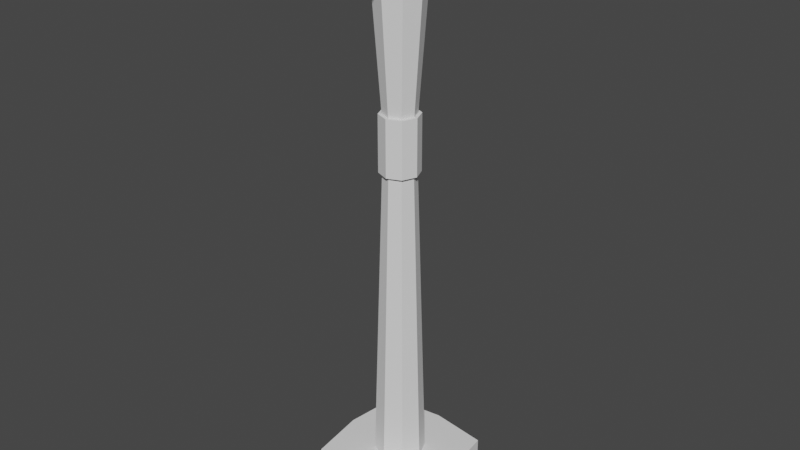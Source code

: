 # Source: CandleStand.blend  (saved by Blender 3.0.42; exported with 4.5.12 LTS)
import bpy
from mathutils import Matrix  # noqa: F401  (used for matrix-valued properties, if any)

bpy.ops.wm.read_factory_settings(use_empty=True)
scene = bpy.context.scene
scene.name = 'Scene'

# ---- collections
col_collection = bpy.data.collections.new('Collection'); scene.collection.children.link(col_collection)

# ---- world
world_world = bpy.data.worlds.new('World'); scene.world = world_world
world_world.use_nodes = True; world_world.node_tree.nodes.clear()
_N = world_world.node_tree.nodes; _L = world_world.node_tree.links
n0 = _N.new('ShaderNodeOutputWorld'); n0.name = 'World Output'; n0.location = (300, 300)
n1 = _N.new('ShaderNodeBackground'); n1.name = 'Background'; n1.location = (10, 300)
n1.inputs[0].default_value = (0.05088, 0.05088, 0.05088, 1.0)
_L.new(n1.outputs[0], n0.inputs[0])
n0.is_active_output = True
world_world.color = (0.05088, 0.05088, 0.05088)
world_world.use_sun_shadow = False
world_world.sun_shadow_jitter_overblur = 0.0

# ---- meshes
me_cylinder = bpy.data.meshes.new('Cylinder')
me_cylinder.from_pydata([(0.05, 0.0, -0.5), (0.05, 0.0, 0.5), (0.03536, -0.03536, -0.5), (0.03536, -0.03536, 0.5), (0.0, -0.05, -0.5), (0.0, -0.05, 0.5), (0.0, -0.05, 0.5), (0.03536, -0.03536, 0.5), (0.05, 0.0, 0.5), (0.0, 0.0, 0.5), (0.0, 0.0, 0.5302), (0.05, 0.0, 0.5302), (0.0, -0.05, 0.5302), (0.03536, -0.03536, 0.5302), (0.05961, -0.1096, 0.5328), (0.09496, -0.09496, 0.5328), (0.1096, -0.05961, 0.5328), (0.05961, -0.1096, 0.563), (0.09496, -0.09496, 0.563), (0.1096, -0.05961, 0.563), (0.0, 0.0, -0.5), (0.05, 0.0, -0.4653), (0.03536, -0.03536, -0.4653), (0.0, -0.05, -0.4653), (0.1583, 0.0, -0.4653), (0.1583, 0.0, -0.5), (0.08946, -0.08946, -0.5), (0.08946, -0.08946, -0.4653), (0.0, -0.1583, -0.5), (0.0, -0.1583, -0.4653), (0.1112, -0.1351, 0.5328), (0.1255, -0.1255, 0.5328), (0.1351, -0.1112, 0.5328), (0.1112, -0.1351, 0.563), (0.1255, -0.1255, 0.563), (0.1351, -0.1112, 0.563), (0.03184, -1.196e-10, 0.1374), (0.02252, -0.02252, 0.1374), (-1.196e-10, -0.03184, 0.1374), (0.03184, -1.196e-10, 0.2479), (0.02252, -0.02252, 0.2479), (-1.196e-10, -0.03184, 0.2479), (-0.05, 0.0, -0.5), (-0.05, 0.0, 0.5), (-0.03536, -0.03536, -0.5), (-0.03536, -0.03536, 0.5), (-0.03536, -0.03536, 0.5), (-0.05, 0.0, 0.5), (-0.05, 0.0, 0.5302), (-0.03536, -0.03536, 0.5302), (-0.05961, -0.1096, 0.5328), (-0.09496, -0.09496, 0.5328), (-0.1096, -0.05961, 0.5328), (-0.05961, -0.1096, 0.563), (-0.09496, -0.09496, 0.563), (-0.1096, -0.05961, 0.563), (-0.05, 0.0, -0.4653), (-0.03536, -0.03536, -0.4653), (-0.1583, 0.0, -0.4653), (-0.1583, 0.0, -0.5), (-0.08946, -0.08946, -0.5), (-0.08946, -0.08946, -0.4653), (-0.1112, -0.1351, 0.5328), (-0.1255, -0.1255, 0.5328), (-0.1351, -0.1112, 0.5328), (-0.1112, -0.1351, 0.563), (-0.1255, -0.1255, 0.563), (-0.1351, -0.1112, 0.563), (-0.03184, -1.196e-10, 0.1374), (-0.02252, -0.02252, 0.1374), (-0.03184, -1.196e-10, 0.2479), (-0.02252, -0.02252, 0.2479), (0.03536, 0.03536, -0.5), (0.03536, 0.03536, 0.5), (0.0, 0.05, -0.5), (0.0, 0.05, 0.5), (0.0, 0.05, 0.5), (0.03536, 0.03536, 0.5), (0.0, 0.05, 0.5302), (0.03536, 0.03536, 0.5302), (0.05961, 0.1096, 0.5328), (0.09496, 0.09496, 0.5328), (0.1096, 0.05961, 0.5328), (0.05961, 0.1096, 0.563), (0.09496, 0.09496, 0.563), (0.1096, 0.05961, 0.563), (0.03536, 0.03536, -0.4653), (0.0, 0.05, -0.4653), (0.08946, 0.08946, -0.5), (0.08946, 0.08946, -0.4653), (0.0, 0.1583, -0.5), (0.0, 0.1583, -0.4653), (0.1112, 0.1351, 0.5328), (0.1255, 0.1255, 0.5328), (0.1351, 0.1112, 0.5328), (0.1112, 0.1351, 0.563), (0.1255, 0.1255, 0.563), (0.1351, 0.1112, 0.563), (0.02252, 0.02252, 0.1374), (-1.196e-10, 0.03184, 0.1374), (0.02252, 0.02252, 0.2479), (-1.196e-10, 0.03184, 0.2479), (-0.03536, 0.03536, -0.5), (-0.03536, 0.03536, 0.5), (-0.03536, 0.03536, 0.5), (-0.03536, 0.03536, 0.5302), (-0.05961, 0.1096, 0.5328), (-0.09496, 0.09496, 0.5328), (-0.1096, 0.05961, 0.5328), (-0.05961, 0.1096, 0.563), (-0.09496, 0.09496, 0.563), (-0.1096, 0.05961, 0.563), (-0.03536, 0.03536, -0.4653), (-0.08946, 0.08946, -0.5), (-0.08946, 0.08946, -0.4653), (-0.1112, 0.1351, 0.5328), (-0.1255, 0.1255, 0.5328), (-0.1351, 0.1112, 0.5328), (-0.1112, 0.1351, 0.563), (-0.1255, 0.1255, 0.563), (-0.1351, 0.1112, 0.563), (-0.02252, 0.02252, 0.1374), (-0.02252, 0.02252, 0.2479), (0.03863, -1.196e-10, 0.2479), (0.03863, -1.196e-10, 0.1374), (0.02732, -0.02732, 0.2479), (0.02732, -0.02732, 0.1374), (-3.015e-11, -0.03863, 0.2479), (-3.015e-11, -0.03863, 0.1374), (-0.03863, -1.196e-10, 0.2479), (-0.03863, -1.196e-10, 0.1374), (-0.02732, -0.02732, 0.2479), (-0.02732, -0.02732, 0.1374), (0.02732, 0.02732, 0.2479), (0.02732, 0.02732, 0.1374), (-3.015e-11, 0.03863, 0.2479), (-3.015e-11, 0.03863, 0.1374), (-0.02732, 0.02732, 0.2479), (-0.02732, 0.02732, 0.1374)], [], [(39, 1, 3, 40), (40, 3, 5, 41), (13, 12, 17, 18), (3, 1, 8, 7), (5, 3, 7, 6), (11, 10, 13), (8, 9, 10, 11), (13, 10, 12), (9, 6, 12, 10), (8, 11, 19, 16), (18, 17, 33, 34), (16, 19, 35, 32), (7, 8, 16, 15), (11, 13, 18, 19), (12, 6, 14, 17), (6, 7, 15, 14), (2, 4, 20), (20, 0, 2), (22, 23, 29, 27), (2, 0, 25, 26), (26, 27, 29, 28), (25, 24, 27, 26), (23, 4, 28, 29), (4, 2, 26, 28), (0, 21, 24, 25), (21, 22, 27, 24), (31, 32, 35, 34), (30, 31, 34, 33), (14, 15, 31, 30), (19, 18, 34, 35), (15, 16, 32, 31), (17, 14, 30, 33), (22, 37, 38, 23), (21, 36, 37, 22), (38, 37, 126, 128), (122, 101, 135, 137), (70, 71, 45, 43), (71, 41, 5, 45), (49, 54, 53, 12), (45, 46, 47, 43), (5, 6, 46, 45), (48, 49, 10), (47, 48, 10, 9), (49, 12, 10), (47, 52, 55, 48), (54, 66, 65, 53), (52, 64, 67, 55), (46, 51, 52, 47), (48, 55, 54, 49), (12, 53, 50, 6), (6, 50, 51, 46), (44, 20, 4), (20, 44, 42), (57, 61, 29, 23), (44, 60, 59, 42), (60, 28, 29, 61), (59, 60, 61, 58), (4, 28, 60, 44), (42, 59, 58, 56), (56, 58, 61, 57), (63, 66, 67, 64), (62, 65, 66, 63), (50, 62, 63, 51), (55, 67, 66, 54), (51, 63, 64, 52), (53, 65, 62, 50), (57, 23, 38, 69), (56, 57, 69, 68), (101, 100, 133, 135), (68, 69, 132, 130), (39, 100, 73, 1), (100, 101, 75, 73), (79, 84, 83, 78), (73, 77, 8, 1), (75, 76, 77, 73), (11, 79, 10), (79, 78, 10), (9, 10, 78, 76), (8, 82, 85, 11), (84, 96, 95, 83), (82, 94, 97, 85), (77, 81, 82, 8), (11, 85, 84, 79), (78, 83, 80, 76), (76, 80, 81, 77), (72, 20, 74), (20, 72, 0), (86, 89, 91, 87), (72, 88, 25, 0), (88, 90, 91, 89), (25, 88, 89, 24), (87, 91, 90, 74), (74, 90, 88, 72), (21, 24, 89, 86), (93, 96, 97, 94), (92, 95, 96, 93), (80, 92, 93, 81), (85, 97, 96, 84), (81, 93, 94, 82), (83, 95, 92, 80), (86, 87, 99, 98), (21, 86, 98, 36), (39, 40, 125, 123), (69, 38, 128, 132), (70, 43, 103, 122), (122, 103, 75, 101), (105, 78, 109, 110), (103, 43, 47, 104), (75, 103, 104, 76), (48, 10, 105), (105, 10, 78), (47, 48, 111, 108), (110, 109, 118, 119), (108, 111, 120, 117), (104, 47, 108, 107), (48, 105, 110, 111), (78, 76, 106, 109), (76, 104, 107, 106), (102, 74, 20), (20, 42, 102), (112, 87, 91, 114), (102, 42, 59, 113), (113, 114, 91, 90), (59, 58, 114, 113), (74, 102, 113, 90), (56, 112, 114, 58), (116, 117, 120, 119), (115, 116, 119, 118), (106, 107, 116, 115), (111, 110, 119, 120), (107, 108, 117, 116), (109, 106, 115, 118), (112, 121, 99, 87), (56, 68, 121, 112), (121, 68, 130, 138), (40, 41, 127, 125), (126, 125, 127, 128), (124, 123, 125, 126), (132, 128, 127, 131), (130, 132, 131, 129), (134, 136, 135, 133), (124, 134, 133, 123), (138, 137, 135, 136), (130, 129, 137, 138), (100, 39, 123, 133), (70, 122, 137, 129), (37, 36, 124, 126), (41, 71, 131, 127), (98, 99, 136, 134), (71, 70, 129, 131), (36, 98, 134, 124), (99, 121, 138, 136)])
_uv = me_cylinder.uv_layers.new(name='UVMap')
_uv.uv.foreach_set('vector', [0.75, 0.8793, 0.75, 1.0, 0.625, 1.0, 0.625, 0.8793, 0.625, 0.8793, 0.625, 1.0, 0.5, 1.0, 0.5, 0.8793, 0.625, 1.0, 0.5, 1.0, 0.5, 1.0, 0.625, 1.0, 0.625, 1.0, 0.75, 1.0, 0.75, 1.0, 0.625, 1.0, 0.5, 1.0, 0.625, 1.0, 0.625, 1.0, 0.5, 1.0, 0.75, 1.0, 0.6274, 1.0, 0.625, 1.0, 0.0, 0.0, 0.0, 0.0, 0.0, 0.0, 0.0, 0.0, 0.625, 1.0, 0.6274, 1.0, 0.5, 1.0, 0.0, 0.0, 0.0, 0.0, 0.0, 0.0, 0.0, 0.0, 0.0, 0.0, 0.0, 0.0, 0.0, 0.0, 0.0, 0.0, 0.625, 1.0, 0.5, 1.0, 0.5, 1.0, 0.625, 1.0, 0.0, 0.0, 0.0, 0.0, 0.0, 0.0, 0.0, 0.0, 0.625, 1.0, 0.75, 1.0, 0.75, 1.0, 0.625, 1.0, 0.75, 1.0, 0.625, 1.0, 0.625, 1.0, 0.75, 1.0, 0.0, 0.0, 0.0, 0.0, 0.0, 0.0, 0.0, 0.0, 0.5, 1.0, 0.625, 1.0, 0.625, 1.0, 0.5, 1.0, 0.625, 0.5, 0.5, 0.5, 0.627, 0.5, 0.627, 0.5, 0.75, 0.5, 0.625, 0.5, 0.625, 0.5173, 0.5, 0.5173, 0.5, 0.5173, 0.625, 0.5173, 0.625, 0.5, 0.75, 0.5, 0.75, 0.5, 0.625, 0.5, 0.625, 0.5, 0.625, 0.5173, 0.5, 0.5173, 0.5, 0.5, 0.75, 0.5, 0.75, 0.5173, 0.625, 0.5173, 0.625, 0.5, 0.0, 0.0, 0.0, 0.0, 0.0, 0.0, 0.0, 0.0, 0.5, 0.5, 0.625, 0.5, 0.625, 0.5, 0.5, 0.5, 0.0, 0.0, 0.0, 0.0, 0.0, 0.0, 0.0, 0.0, 0.75, 0.5173, 0.625, 0.5173, 0.625, 0.5173, 0.75, 0.5173, 0.625, 1.0, 0.75, 1.0, 0.75, 1.0, 0.625, 1.0, 0.5, 1.0, 0.625, 1.0, 0.625, 1.0, 0.5, 1.0, 0.5, 1.0, 0.625, 1.0, 0.625, 1.0, 0.5, 1.0, 0.75, 1.0, 0.625, 1.0, 0.625, 1.0, 0.75, 1.0, 0.625, 1.0, 0.75, 1.0, 0.75, 1.0, 0.625, 1.0, 0.0, 0.0, 0.0, 0.0, 0.0, 0.0, 0.0, 0.0, 0.625, 0.5173, 0.625, 0.7587, 0.5, 0.7587, 0.5, 0.5173, 0.75, 0.5173, 0.75, 0.7587, 0.625, 0.7587, 0.625, 0.5173, 0.5, 0.7587, 0.625, 0.7587, 0.625, 0.7587, 0.5, 0.7587, 0.625, 0.8793, 0.5, 0.8793, 0.5, 0.8793, 0.625, 0.8793, 0.75, 0.8793, 0.625, 0.8793, 0.625, 1.0, 0.75, 1.0, 0.625, 0.8793, 0.5, 0.8793, 0.5, 1.0, 0.625, 1.0, 0.625, 1.0, 0.625, 1.0, 0.5, 1.0, 0.5, 1.0, 0.625, 1.0, 0.625, 1.0, 0.75, 1.0, 0.75, 1.0, 0.5, 1.0, 0.5, 1.0, 0.625, 1.0, 0.625, 1.0, 0.75, 1.0, 0.625, 1.0, 0.6274, 1.0, 0.0, 0.0, 0.0, 0.0, 0.0, 0.0, 0.0, 0.0, 0.625, 1.0, 0.5, 1.0, 0.6274, 1.0, 0.0, 0.0, 0.0, 0.0, 0.0, 0.0, 0.0, 0.0, 0.625, 1.0, 0.625, 1.0, 0.5, 1.0, 0.5, 1.0, 0.0, 0.0, 0.0, 0.0, 0.0, 0.0, 0.0, 0.0, 0.625, 1.0, 0.625, 1.0, 0.75, 1.0, 0.75, 1.0, 0.75, 1.0, 0.75, 1.0, 0.625, 1.0, 0.625, 1.0, 0.0, 0.0, 0.0, 0.0, 0.0, 0.0, 0.0, 0.0, 0.5, 1.0, 0.5, 1.0, 0.625, 1.0, 0.625, 1.0, 0.625, 0.5, 0.627, 0.5, 0.5, 0.5, 0.627, 0.5, 0.625, 0.5, 0.75, 0.5, 0.625, 0.5173, 0.625, 0.5173, 0.5, 0.5173, 0.5, 0.5173, 0.625, 0.5, 0.625, 0.5, 0.75, 0.5, 0.75, 0.5, 0.625, 0.5, 0.5, 0.5, 0.5, 0.5173, 0.625, 0.5173, 0.75, 0.5, 0.625, 0.5, 0.625, 0.5173, 0.75, 0.5173, 0.5, 0.5, 0.5, 0.5, 0.625, 0.5, 0.625, 0.5, 0.0, 0.0, 0.0, 0.0, 0.0, 0.0, 0.0, 0.0, 0.75, 0.5173, 0.75, 0.5173, 0.625, 0.5173, 0.625, 0.5173, 0.625, 1.0, 0.625, 1.0, 0.75, 1.0, 0.75, 1.0, 0.5, 1.0, 0.5, 1.0, 0.625, 1.0, 0.625, 1.0, 0.5, 1.0, 0.5, 1.0, 0.625, 1.0, 0.625, 1.0, 0.75, 1.0, 0.75, 1.0, 0.625, 1.0, 0.625, 1.0, 0.625, 1.0, 0.625, 1.0, 0.75, 1.0, 0.75, 1.0, 0.0, 0.0, 0.0, 0.0, 0.0, 0.0, 0.0, 0.0, 0.625, 0.5173, 0.5, 0.5173, 0.5, 0.7587, 0.625, 0.7587, 0.75, 0.5173, 0.625, 0.5173, 0.625, 0.7587, 0.75, 0.7587, 0.5, 0.8793, 0.625, 0.8793, 0.625, 0.8793, 0.5, 0.8793, 0.75, 0.7587, 0.625, 0.7587, 0.625, 0.7587, 0.75, 0.7587, 0.75, 0.8793, 0.625, 0.8793, 0.625, 1.0, 0.75, 1.0, 0.625, 0.8793, 0.5, 0.8793, 0.5, 1.0, 0.625, 1.0, 0.625, 1.0, 0.625, 1.0, 0.5, 1.0, 0.5, 1.0, 0.625, 1.0, 0.625, 1.0, 0.75, 1.0, 0.75, 1.0, 0.5, 1.0, 0.5, 1.0, 0.625, 1.0, 0.625, 1.0, 0.75, 1.0, 0.625, 1.0, 0.6274, 1.0, 0.625, 1.0, 0.5, 1.0, 0.6274, 1.0, 0.0, 0.0, 0.0, 0.0, 0.0, 0.0, 0.0, 0.0, 0.0, 0.0, 0.0, 0.0, 0.0, 0.0, 0.0, 0.0, 0.625, 1.0, 0.625, 1.0, 0.5, 1.0, 0.5, 1.0, 0.0, 0.0, 0.0, 0.0, 0.0, 0.0, 0.0, 0.0, 0.625, 1.0, 0.625, 1.0, 0.75, 1.0, 0.75, 1.0, 0.75, 1.0, 0.75, 1.0, 0.625, 1.0, 0.625, 1.0, 0.0, 0.0, 0.0, 0.0, 0.0, 0.0, 0.0, 0.0, 0.5, 1.0, 0.5, 1.0, 0.625, 1.0, 0.625, 1.0, 0.625, 0.5, 0.627, 0.5, 0.5, 0.5, 0.627, 0.5, 0.625, 0.5, 0.75, 0.5, 0.625, 0.5173, 0.625, 0.5173, 0.5, 0.5173, 0.5, 0.5173, 0.625, 0.5, 0.625, 0.5, 0.75, 0.5, 0.75, 0.5, 0.625, 0.5, 0.5, 0.5, 0.5, 0.5173, 0.625, 0.5173, 0.75, 0.5, 0.625, 0.5, 0.625, 0.5173, 0.75, 0.5173, 0.0, 0.0, 0.0, 0.0, 0.0, 0.0, 0.0, 0.0, 0.5, 0.5, 0.5, 0.5, 0.625, 0.5, 0.625, 0.5, 0.75, 0.5173, 0.75, 0.5173, 0.625, 0.5173, 0.625, 0.5173, 0.625, 1.0, 0.625, 1.0, 0.75, 1.0, 0.75, 1.0, 0.5, 1.0, 0.5, 1.0, 0.625, 1.0, 0.625, 1.0, 0.5, 1.0, 0.5, 1.0, 0.625, 1.0, 0.625, 1.0, 0.75, 1.0, 0.75, 1.0, 0.625, 1.0, 0.625, 1.0, 0.625, 1.0, 0.625, 1.0, 0.75, 1.0, 0.75, 1.0, 0.0, 0.0, 0.0, 0.0, 0.0, 0.0, 0.0, 0.0, 0.625, 0.5173, 0.5, 0.5173, 0.5, 0.7587, 0.625, 0.7587, 0.75, 0.5173, 0.625, 0.5173, 0.625, 0.7587, 0.75, 0.7587, 0.75, 0.8793, 0.625, 0.8793, 0.625, 0.8793, 0.75, 0.8793, 0.625, 0.7587, 0.5, 0.7587, 0.5, 0.7587, 0.625, 0.7587, 0.75, 0.8793, 0.75, 1.0, 0.625, 1.0, 0.625, 0.8793, 0.625, 0.8793, 0.625, 1.0, 0.5, 1.0, 0.5, 0.8793, 0.625, 1.0, 0.5, 1.0, 0.5, 1.0, 0.625, 1.0, 0.625, 1.0, 0.75, 1.0, 0.75, 1.0, 0.625, 1.0, 0.5, 1.0, 0.625, 1.0, 0.625, 1.0, 0.5, 1.0, 0.75, 1.0, 0.6274, 1.0, 0.625, 1.0, 0.625, 1.0, 0.6274, 1.0, 0.5, 1.0, 0.0, 0.0, 0.0, 0.0, 0.0, 0.0, 0.0, 0.0, 0.625, 1.0, 0.5, 1.0, 0.5, 1.0, 0.625, 1.0, 0.0, 0.0, 0.0, 0.0, 0.0, 0.0, 0.0, 0.0, 0.625, 1.0, 0.75, 1.0, 0.75, 1.0, 0.625, 1.0, 0.75, 1.0, 0.625, 1.0, 0.625, 1.0, 0.75, 1.0, 0.0, 0.0, 0.0, 0.0, 0.0, 0.0, 0.0, 0.0, 0.5, 1.0, 0.625, 1.0, 0.625, 1.0, 0.5, 1.0, 0.625, 0.5, 0.5, 0.5, 0.627, 0.5, 0.627, 0.5, 0.75, 0.5, 0.625, 0.5, 0.625, 0.5173, 0.5, 0.5173, 0.5, 0.5173, 0.625, 0.5173, 0.625, 0.5, 0.75, 0.5, 0.75, 0.5, 0.625, 0.5, 0.625, 0.5, 0.625, 0.5173, 0.5, 0.5173, 0.5, 0.5, 0.75, 0.5, 0.75, 0.5173, 0.625, 0.5173, 0.625, 0.5, 0.5, 0.5, 0.625, 0.5, 0.625, 0.5, 0.5, 0.5, 0.75, 0.5173, 0.625, 0.5173, 0.625, 0.5173, 0.75, 0.5173, 0.625, 1.0, 0.75, 1.0, 0.75, 1.0, 0.625, 1.0, 0.5, 1.0, 0.625, 1.0, 0.625, 1.0, 0.5, 1.0, 0.5, 1.0, 0.625, 1.0, 0.625, 1.0, 0.5, 1.0, 0.75, 1.0, 0.625, 1.0, 0.625, 1.0, 0.75, 1.0, 0.625, 1.0, 0.75, 1.0, 0.75, 1.0, 0.625, 1.0, 0.0, 0.0, 0.0, 0.0, 0.0, 0.0, 0.0, 0.0, 0.625, 0.5173, 0.625, 0.7587, 0.5, 0.7587, 0.5, 0.5173, 0.75, 0.5173, 0.75, 0.7587, 0.625, 0.7587, 0.625, 0.5173, 0.625, 0.7587, 0.75, 0.7587, 0.75, 0.7587, 0.625, 0.7587, 0.625, 0.8793, 0.5, 0.8793, 0.5, 0.8793, 0.625, 0.8793, 0.625, 0.7587, 0.625, 0.8793, 0.5, 0.8793, 0.5, 0.7587, 0.75, 0.7587, 0.75, 0.8793, 0.625, 0.8793, 0.625, 0.7587, 0.625, 0.7587, 0.5, 0.7587, 0.5, 0.8793, 0.625, 0.8793, 0.75, 0.7587, 0.625, 0.7587, 0.625, 0.8793, 0.75, 0.8793, 0.625, 0.7587, 0.5, 0.7587, 0.5, 0.8793, 0.625, 0.8793, 0.75, 0.7587, 0.625, 0.7587, 0.625, 0.8793, 0.75, 0.8793, 0.625, 0.7587, 0.625, 0.8793, 0.5, 0.8793, 0.5, 0.7587, 0.75, 0.7587, 0.75, 0.8793, 0.625, 0.8793, 0.625, 0.7587, 0.625, 0.8793, 0.75, 0.8793, 0.75, 0.8793, 0.625, 0.8793, 0.75, 0.8793, 0.625, 0.8793, 0.625, 0.8793, 0.75, 0.8793, 0.625, 0.7587, 0.75, 0.7587, 0.75, 0.7587, 0.625, 0.7587, 0.5, 0.8793, 0.625, 0.8793, 0.625, 0.8793, 0.5, 0.8793, 0.625, 0.7587, 0.5, 0.7587, 0.5, 0.7587, 0.625, 0.7587, 0.625, 0.8793, 0.75, 0.8793, 0.75, 0.8793, 0.625, 0.8793, 0.75, 0.7587, 0.625, 0.7587, 0.625, 0.7587, 0.75, 0.7587, 0.5, 0.7587, 0.625, 0.7587, 0.625, 0.7587, 0.5, 0.7587])
me_cylinder.use_remesh_fix_poles = True
me_cylinder.use_remesh_preserve_attributes = False
me_cylinder.update()

# ---- objects
ob_cylinder = bpy.data.objects.new('Cylinder', me_cylinder)

# ---- transforms, parenting, visibility, modifiers, constraints
ob_cylinder.location = (0.0, 0.0, 0.0)
ob_cylinder.rotation_euler = (0.0, -0.0, 0.7854)

# ---- collection membership
col_collection.objects.link(ob_cylinder)

# ---- scene / render settings (as saved in the file)
scene.frame_start = 1; scene.frame_end = 250; scene.frame_set(1)
scene.render.engine = 'BLENDER_EEVEE_NEXT'
scene.cycles.sampling_pattern = 'TABULATED_SOBOL'
scene.cycles.use_light_tree = False
scene.view_settings.view_transform = 'Filmic'
bpy.context.view_layer.update()

# ---- added for rendering (the .blend has no active camera and no usable light): camera, sun
cam_auto = bpy.data.cameras.new('AutoCamera')
cam_auto.lens = 50.0
cam_auto.sensor_width = 36.0
cam_auto.clip_end = 1000.0
ob_auto_camera = bpy.data.objects.new('AutoCamera', cam_auto)
scene.collection.objects.link(ob_auto_camera)
ob_auto_camera.location = (1.14469, -1.37363, 0.94725)
ob_auto_camera.rotation_euler = (1.09748, -7.21219e-08, 0.694738)
scene.camera = ob_auto_camera
light_auto_sun = bpy.data.lights.new('AutoSun', 'SUN')
light_auto_sun.energy = 3.0
light_auto_sun.angle = 0.0523599
ob_auto_sun = bpy.data.objects.new('AutoSun', light_auto_sun)
scene.collection.objects.link(ob_auto_sun)
ob_auto_sun.rotation_euler = (0.872665, 0.174533, 0.523599)
bpy.context.view_layer.update()
